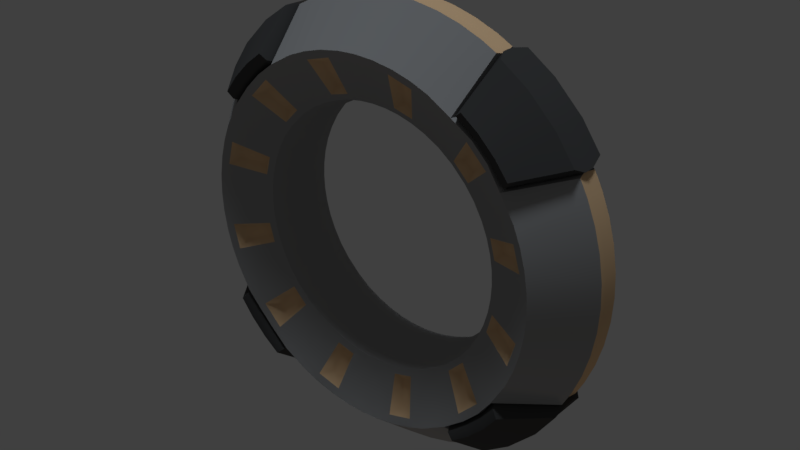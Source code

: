 # Source: WaypointCircleS.blend  (saved by Blender 2.78.0; exported with 4.5.12 LTS)
import bpy
from mathutils import Matrix  # noqa: F401  (used for matrix-valued properties, if any)

bpy.ops.wm.read_factory_settings(use_empty=True)
scene = bpy.context.scene
scene.name = 'Scene'

# ---- collections
col_collection_1 = bpy.data.collections.new('Collection 1'); scene.collection.children.link(col_collection_1)

# ---- materials (node trees are filled in below, after node groups)
mat_material = bpy.data.materials.new('Material')
mat_material.alpha_threshold = 0.0
mat_material.use_transparent_shadow = False
mat_material.diffuse_color = (0.3588, 0.3588, 0.3588, 1.0)
mat_material.roughness = 0.5
mat_material.line_color = (0.0, 0.0, 0.0, 1.0)
mat_material_002 = bpy.data.materials.new('Material.002')
mat_material_002.alpha_threshold = 0.0
mat_material_002.use_transparent_shadow = False
mat_material_002.diffuse_color = (0.06998, 0.06998, 0.06998, 1.0)
mat_material_002.roughness = 0.5
mat_material_001 = bpy.data.materials.new('Material.001')
mat_material_001.alpha_threshold = 0.0
mat_material_001.use_transparent_shadow = False
mat_material_001.diffuse_color = (0.8412, 0.5686, 0.3238, 1.0)
mat_material_001.roughness = 0.5

# ---- material node trees

# ---- world
world_world = bpy.data.worlds.new('World'); scene.world = world_world
world_world.use_nodes = True; world_world.node_tree.nodes.clear()
_N = world_world.node_tree.nodes; _L = world_world.node_tree.links
n0 = _N.new('ShaderNodeOutputWorld'); n0.name = 'World Output'; n0.location = (300, 300)
n1 = _N.new('ShaderNodeBackground'); n1.name = 'Background'; n1.location = (10, 300)
n1.inputs[0].default_value = (0.05088, 0.05088, 0.05088, 1.0)
_L.new(n1.outputs[0], n0.inputs[0])
n0.is_active_output = True
world_world.color = (0.05088, 0.05088, 0.05088)
world_world.use_sun_shadow = False
world_world.sun_shadow_jitter_overblur = 0.0
world_world.cycles.sampling_method = 'MANUAL'

# ---- lights
light_hemi_001 = bpy.data.lights.new('Hemi.001', 'SUN')
light_hemi_001.color = (1.0, 0.7472, 0.5596)
light_hemi_001.transmission_factor = 0.0
light_hemi_001.angle = 0.1993
light_hemi_001.energy = 0.1
light_hemi_001.shadow_buffer_clip_start = 0.5
light_hemi_001.shadow_soft_size = 0.1
light_hemi_001.shadow_cascade_max_distance = 1000.0
light_hemi = bpy.data.lights.new('Hemi', 'SUN')
light_hemi.color = (0.8322, 0.9111, 1.0)
light_hemi.transmission_factor = 0.0
light_hemi.angle = 0.1993
light_hemi.energy = 1.0
light_hemi.shadow_buffer_clip_start = 0.5
light_hemi.shadow_soft_size = 0.1
light_hemi.shadow_cascade_max_distance = 1000.0

# ---- meshes
me_cube_003 = bpy.data.meshes.new('Cube.003')
me_cube_003.from_pydata([(0.7846, 0.453, 0.02348), (0.8958, -5.96e-08, 0.04479), (0.6405, 0.4523, 0.247), (0.694, 0.5824, 0.02348), (0.4295, 0.3907, 0.1353), (0.5889, 0.5205, 0.2466), (0.5824, 0.694, 0.0), (0.3944, 0.4261, 0.1353), (0.5206, 0.5888, 0.2466), (0.453, 0.7846, 0.02348), (0.1735, 0.5553, 0.1374), (0.4523, 0.6405, 0.247), (0.453, 0.7846, 0.0), (0.7846, 0.453, 0.0), (0.694, 0.5824, 0.0), (0.5824, 0.694, 0.02348), (0.8859, -5.96e-08, -8.03e-08), (0.5639, 0.4987, 0.2378), (0.4988, 0.5638, 0.2378), (0.204, 0.6465, 0.1814), (0.4784, 0.7767, 0.07761), (0.7767, 0.4784, 0.07761), (0.5877, 0.7005, 0.07802), (0.7005, 0.5877, 0.07802), (0.619, 0.4257, 0.2378), (0.503, 0.4566, 0.1754), (0.161, 0.7129, 0.2346), (0.4593, 0.5006, 0.1754), (0.4257, 0.619, 0.2378), (0.439, 0.7799, 0.04472), (0.7799, 0.4391, 0.04485), (0.1124, 0.5179, 0.1469), (0.6048, 0.409, 0.2004), (0.5529, 0.4883, 0.2001), (0.106, 0.4885, 0.0), (0.4884, 0.5527, 0.2001), (0.4092, 0.605, 0.2014), (0.4427, 0.7686, 0.0), (0.7686, 0.4427, 0.0), (0.273, 0.4195, 0.0), (0.3276, 0.3776, 0.0), (0.3816, 0.3229, 0.0), (0.4185, 0.2741, 0.0), (0.1944, 0.8643, 0.0), (0.1966, 0.8739, 0.04479), (0.4999, -2.98e-08, -4.531e-08), (0.5299, -5.96e-08, 0.1469), (0.7308, -5.96e-08, 0.2346), (0.8907, 0.09535, 0.04479), (0.8809, 0.0943, -7.13e-08), (0.497, 0.05321, -4.023e-08), (0.5269, 0.05641, 0.1469), (0.7266, 0.07842, 0.2346), (0.132, 0.5662, 0.1384), (0.152, 0.6613, 0.18), (0.3786, 0.8119, 0.04479), (0.3744, 0.8029, 0.0), (0.2156, 0.451, 0.0), (0.2892, 0.8478, 0.04479), (0.286, 0.8384, 0.0), (0.1623, 0.4728, 0.0), (0.4045, 0.3423, 0.1469), (0.5482, 0.485, 0.2283), (0.2894, 0.4447, 0.1469), (0.4052, 0.6067, 0.236), (0.4437, 0.2905, 0.1469), (0.6067, 0.4052, 0.2361), (0.4851, 0.5481, 0.2283), (0.3473, 0.4003, 0.1469), (0.6879, 0.1331, 0.223), (0.544, 0.1065, 0.1588), (0.6591, 0.2347, 0.2245), (0.5231, 0.1853, 0.1583), (0.2286, 0.4781, 0.1469), (0.3094, 0.6621, 0.2346), (0.172, 0.5012, 0.1469), (0.2366, 0.6915, 0.2346), (0.4245, 0.3559, 0.1574), (0.5374, 0.4517, 0.2178), (0.1853, 0.5231, 0.1583), (0.2347, 0.6591, 0.2245), (0.6915, 0.2366, 0.2346), (0.5012, 0.172, 0.1469), (0.457, 0.5329, 0.2178), (0.3623, 0.4191, 0.1574), (0.6621, 0.3094, 0.2346), (0.4781, 0.2286, 0.1469), (0.1065, 0.544, 0.1588), (0.1331, 0.6879, 0.223), (0.07842, 0.7266, 0.2346), (0.05641, 0.5269, 0.1469), (0.05321, 0.497, 0.0), (0.0943, 0.8809, 0.0), (0.09535, 0.8907, 0.04479), (0.0, 0.7308, 0.2346), (0.0, 0.5299, 0.1469), (0.0, 0.4999, 0.0), (0.0, 0.8859, 0.0), (0.0, 0.8958, 0.04479), (0.4728, 0.1623, -2.815e-08), (0.8384, 0.286, -5.007e-08), (0.8478, 0.2892, 0.04479), (0.451, 0.2156, -2.134e-08), (0.8029, 0.3744, -3.884e-08), (0.8119, 0.3786, 0.04479), (0.6613, 0.152, 0.18), (0.5662, 0.132, 0.1384), (0.8739, 0.1966, 0.04479), (0.8643, 0.1944, -6.072e-08), (0.4885, 0.106, -3.467e-08), (0.5179, 0.1124, 0.1469), (0.7129, 0.161, 0.2346), (0.6465, 0.204, 0.1814), (0.5553, 0.1735, 0.1374)], [], [(42, 65, 61, 41), (2, 21, 23, 5), (41, 61, 68, 40), (4, 25, 27, 7), (5, 23, 22, 8), (40, 68, 63, 39), (8, 22, 20, 11), (5, 17, 24, 2), (11, 28, 18, 8), (20, 9, 28, 11), (2, 24, 0, 21), (8, 18, 17, 5), (22, 15, 9, 20), (21, 0, 3, 23), (23, 3, 15, 22), (18, 35, 33, 17), (9, 37, 36, 28), (67, 62, 33, 35), (64, 67, 35, 36), (66, 30, 38, 32), (17, 33, 32, 24), (28, 36, 35, 18), (38, 0, 24, 32), (64, 36, 37, 29), (66, 32, 33, 62), (38, 13, 0), (14, 3, 0, 13), (6, 15, 3, 14), (12, 9, 15, 6), (9, 12, 37), (48, 1, 16, 49), (111, 81, 69), (50, 45, 46, 51), (87, 90, 31), (65, 86, 85, 66), (107, 48, 49, 108), (111, 52, 48, 107), (37, 56, 55, 29), (29, 55, 74, 64), (19, 54, 53, 10), (63, 73, 57, 39), (56, 59, 58, 55), (55, 58, 76, 74), (101, 107, 108, 100), (73, 75, 60, 57), (74, 73, 63, 64), (113, 72, 70, 106), (83, 78, 62, 67), (77, 84, 68, 61), (110, 70, 82), (71, 85, 86, 72), (79, 87, 75), (25, 4, 77, 78), (19, 10, 79, 80), (66, 85, 104, 30), (27, 25, 78, 83), (4, 7, 84, 77), (7, 27, 83, 84), (51, 46, 47, 52), (69, 81, 71), (86, 82, 72), (53, 54, 88, 87), (54, 19, 80, 88), (10, 53, 87, 79), (99, 109, 110, 82), (81, 111, 107, 101), (80, 79, 73, 74), (31, 75, 87), (60, 75, 31, 34), (58, 59, 43, 44), (76, 58, 44, 26), (34, 31, 90, 91), (26, 44, 93, 89), (44, 43, 92, 93), (90, 89, 94, 95), (91, 90, 95, 96), (89, 93, 98, 94), (93, 92, 97, 98), (89, 88, 26), (71, 81, 85), (109, 50, 51, 110), (52, 47, 1, 48), (112, 71, 72, 113), (105, 69, 71, 112), (106, 70, 69, 105), (72, 82, 70), (103, 104, 101, 100), (86, 102, 99, 82), (104, 85, 81, 101), (112, 113, 106, 105), (80, 74, 76), (26, 88, 76), (73, 79, 75), (88, 80, 76), (64, 83, 67), (68, 84, 63), (61, 65, 77), (62, 78, 66), (66, 78, 77, 65), (64, 63, 84, 83), (104, 103, 30), (42, 102, 86, 65), (30, 103, 38), (88, 89, 90, 87), (51, 70, 110), (69, 52, 111), (52, 69, 70, 51)])
me_cube_003.polygons.foreach_set('use_smooth', [True] * 107)
me_cube_003.polygons.foreach_set('material_index', [0, 1, 0, 2, 1, 0, 1, 1, 1, 1, 1, 1, 1, 1, 1, 1, 1, 0, 0, 0, 1, 1, 1, 0, 0, 1, 1, 1, 1, 1, 2, 0, 0, 0, 0, 2, 0, 2, 0, 2, 0, 2, 0, 2, 0, 0, 2, 0, 0, 0, 0, 0, 2, 2, 0, 2, 2, 2, 0, 0, 0, 2, 2, 2, 0, 0, 0, 0, 0, 2, 0, 0, 0, 2, 0, 0, 0, 2, 0, 0, 0, 0, 2, 2, 2, 0, 2, 0, 0, 2, 0, 0, 0, 0, 0, 0, 0, 0, 0, 0, 2, 0, 2, 0, 0, 0, 0])
_k = set([(0, 13), (0, 21), (1, 48), (2, 5), (2, 21), (2, 24), (5, 8), (8, 11), (9, 12), (9, 20), (11, 20), (11, 28), (20, 22), (21, 23), (22, 23), (24, 32), (26, 76), (26, 89), (28, 36), (29, 37), (29, 55), (29, 64), (30, 38), (30, 66), (30, 104), (31, 75), (31, 90), (32, 33), (32, 38), (32, 66), (33, 35), (35, 36), (36, 37), (36, 64), (44, 58), (44, 93), (46, 51), (47, 52), (48, 107), (51, 110), (52, 111), (55, 58), (61, 65), (61, 68), (62, 66), (62, 67), (63, 68), (63, 73), (64, 67), (64, 74), (65, 86), (66, 85), (69, 70), (69, 71), (70, 72), (71, 72), (73, 75), (74, 76), (77, 78), (77, 84), (78, 83), (79, 80), (79, 87), (80, 88), (81, 85), (81, 111), (82, 86), (82, 110), (83, 84), (87, 88), (89, 94), (90, 95), (93, 98), (101, 104), (101, 107)])
me_cube_003.attributes.new('sharp_edge', 'BOOLEAN', 'EDGE').data.foreach_set('value', [ (min(e.vertices), max(e.vertices)) in _k for e in me_cube_003.edges])
_uv = me_cube_003.uv_layers.new(name='UVMap')
_uv.uv.foreach_set('vector', [0.1034, 0.5653, 0.06828, 0.5673, 0.06682, 0.5522, 0.1029, 0.5511, 0.2082, 0.5224, 0.2222, 0.569, 0.1934, 0.5689, 0.1891, 0.5231, 0.1029, 0.5511, 0.06682, 0.5522, 0.06722, 0.5312, 0.1031, 0.533, 0.05388, 0.5456, 0.034, 0.5469, 0.03479, 0.5348, 0.05305, 0.5371, 0.1891, 0.5231, 0.1934, 0.5689, 0.1595, 0.5675, 0.1677, 0.5221, 0.1031, 0.533, 0.06722, 0.5312, 0.06943, 0.514, 0.1042, 0.5172, 0.1677, 0.5221, 0.1595, 0.5675, 0.1306, 0.5652, 0.1487, 0.5199, 0.1891, 0.5231, 0.1891, 0.5154, 0.2098, 0.5147, 0.2082, 0.5224, 0.1487, 0.5199, 0.1479, 0.5121, 0.1683, 0.5145, 0.1677, 0.5221, 0.1306, 0.5652, 0.1184, 0.5709, 0.1424, 0.5151, 0.1487, 0.5199, 0.2082, 0.5224, 0.2149, 0.5182, 0.2338, 0.5757, 0.2222, 0.569, 0.1677, 0.5221, 0.1683, 0.5145, 0.1891, 0.5154, 0.1891, 0.5231, 0.1595, 0.5675, 0.1588, 0.5795, 0.1242, 0.5769, 0.1306, 0.5652, 0.2222, 0.569, 0.2277, 0.581, 0.1932, 0.5807, 0.1934, 0.5689, 0.1934, 0.5689, 0.1932, 0.5807, 0.1588, 0.5795, 0.1595, 0.5675, 0.1683, 0.5145, 0.1689, 0.5054, 0.1893, 0.5062, 0.1891, 0.5154, 0.1184, 0.5709, 0.1117, 0.5699, 0.133, 0.5155, 0.1424, 0.5151, 0.0171, 0.5294, 0.017, 0.5508, 0.01021, 0.5509, 0.01029, 0.5292, 0.01968, 0.5061, 0.0171, 0.5294, 0.01029, 0.5292, 0.01148, 0.5068, 0.1114, 0.6614, 0.1126, 0.6025, 0.1214, 0.5968, 0.1173, 0.6557, 0.1891, 0.5154, 0.1893, 0.5062, 0.2106, 0.505, 0.2098, 0.5147, 0.1479, 0.5121, 0.1479, 0.5026, 0.1689, 0.5054, 0.1683, 0.5145, 0.2405, 0.5752, 0.2338, 0.5757, 0.2149, 0.5182, 0.2244, 0.5195, 0.2324, 0.6765, 0.2372, 0.6827, 0.2331, 0.7415, 0.2252, 0.7346, 0.01897, 0.5738, 0.0107, 0.5729, 0.01021, 0.5509, 0.017, 0.5508, 0.2405, 0.5752, 0.2381, 0.5787, 0.2338, 0.5757, 0.1931, 0.5859, 0.1932, 0.5807, 0.2277, 0.581, 0.2276, 0.5861, 0.1585, 0.5846, 0.1588, 0.5795, 0.1932, 0.5807, 0.1931, 0.5859, 0.1238, 0.582, 0.1242, 0.5769, 0.1588, 0.5795, 0.1585, 0.5846, 0.1184, 0.5709, 0.1139, 0.5736, 0.1117, 0.5699, 0.03199, 0.5935, 0.01026, 0.5935, 0.01038, 0.5829, 0.03223, 0.5829, 0.05171, 0.6506, 0.06989, 0.6524, 0.04599, 0.6579, 0.03343, 0.7361, 0.02095, 0.736, 0.02073, 0.7009, 0.03398, 0.7005, 0.1715, 0.6359, 0.1617, 0.6276, 0.1753, 0.6296, 0.09466, 0.7079, 0.07841, 0.7043, 0.0874, 0.6551, 0.1114, 0.6614, 0.055, 0.5944, 0.03199, 0.5935, 0.03223, 0.5829, 0.05577, 0.584, 0.05171, 0.6506, 0.03242, 0.6502, 0.03199, 0.5935, 0.055, 0.5944, 0.2275, 0.7449, 0.2103, 0.7455, 0.21, 0.7353, 0.2252, 0.7346, 0.2252, 0.7346, 0.21, 0.7353, 0.2078, 0.6794, 0.2324, 0.6765, 0.1855, 0.6627, 0.1753, 0.6615, 0.1779, 0.6437, 0.1852, 0.6434, 0.2217, 0.6286, 0.2058, 0.6299, 0.2051, 0.5948, 0.2199, 0.5944, 0.2103, 0.7455, 0.1887, 0.7458, 0.1888, 0.7355, 0.21, 0.7353, 0.21, 0.7353, 0.1888, 0.7355, 0.1902, 0.6796, 0.2078, 0.6794, 0.07633, 0.5965, 0.055, 0.5944, 0.05577, 0.584, 0.07765, 0.5862, 0.2058, 0.6299, 0.1913, 0.6306, 0.1919, 0.5946, 0.2051, 0.5948, 0.2078, 0.6794, 0.2058, 0.6299, 0.2217, 0.6286, 0.2324, 0.6765, 0.05973, 0.6879, 0.0664, 0.6952, 0.04494, 0.6935, 0.05245, 0.6866, 0.02481, 0.5271, 0.02455, 0.5548, 0.017, 0.5508, 0.0171, 0.5294, 0.06061, 0.5532, 0.0608, 0.5303, 0.06722, 0.5312, 0.06682, 0.5522, 0.04788, 0.7004, 0.04494, 0.6935, 0.06402, 0.7016, 0.07104, 0.66, 0.0874, 0.6551, 0.07841, 0.7043, 0.0664, 0.6952, 0.1927, 0.6372, 0.1715, 0.6359, 0.1913, 0.6306, 0.034, 0.5469, 0.05388, 0.5456, 0.06061, 0.5532, 0.02455, 0.5548, 0.1855, 0.6627, 0.1852, 0.6434, 0.1927, 0.6372, 0.1924, 0.6723, 0.1114, 0.6614, 0.0874, 0.6551, 0.09744, 0.5996, 0.1126, 0.6025, 0.03479, 0.5348, 0.034, 0.5469, 0.02455, 0.5548, 0.02481, 0.5271, 0.05388, 0.5456, 0.05305, 0.5371, 0.0608, 0.5303, 0.06061, 0.5532, 0.05305, 0.5371, 0.03479, 0.5348, 0.02481, 0.5271, 0.0608, 0.5303, 0.03398, 0.7005, 0.02073, 0.7009, 0.01451, 0.6512, 0.03242, 0.6502, 0.04599, 0.6579, 0.06989, 0.6524, 0.07104, 0.66, 0.07841, 0.7043, 0.06402, 0.7016, 0.0664, 0.6952, 0.1779, 0.6437, 0.1753, 0.6615, 0.1676, 0.671, 0.1715, 0.6359, 0.1753, 0.6615, 0.1855, 0.6627, 0.1924, 0.6723, 0.1676, 0.671, 0.1852, 0.6434, 0.1779, 0.6437, 0.1715, 0.6359, 0.1927, 0.6372, 0.05962, 0.7378, 0.0459, 0.7366, 0.04788, 0.7004, 0.06402, 0.7016, 0.06989, 0.6524, 0.05171, 0.6506, 0.055, 0.5944, 0.07633, 0.5965, 0.1924, 0.6723, 0.1927, 0.6372, 0.2058, 0.6299, 0.2078, 0.6794, 0.1753, 0.6296, 0.1913, 0.6306, 0.1715, 0.6359, 0.1919, 0.5946, 0.1913, 0.6306, 0.1753, 0.6296, 0.1783, 0.5939, 0.1888, 0.7355, 0.1887, 0.7458, 0.1669, 0.7449, 0.1676, 0.7345, 0.1902, 0.6796, 0.1888, 0.7355, 0.1676, 0.7345, 0.1722, 0.6789, 0.1783, 0.5939, 0.1753, 0.6296, 0.1617, 0.6276, 0.1661, 0.5927, 0.1722, 0.6789, 0.1676, 0.7345, 0.1449, 0.7322, 0.1532, 0.6766, 0.1676, 0.7345, 0.1669, 0.7449, 0.1436, 0.7426, 0.1449, 0.7322, 0.1617, 0.6276, 0.1532, 0.6766, 0.1358, 0.6732, 0.1488, 0.6253, 0.1661, 0.5927, 0.1617, 0.6276, 0.1488, 0.6253, 0.1539, 0.591, 0.1532, 0.6766, 0.1449, 0.7322, 0.1235, 0.7291, 0.1358, 0.6732, 0.1449, 0.7322, 0.1436, 0.7426, 0.1222, 0.7396, 0.1235, 0.7291, 0.1532, 0.6766, 0.1676, 0.671, 0.1722, 0.6789, 0.07104, 0.66, 0.06989, 0.6524, 0.0874, 0.6551, 0.0459, 0.7366, 0.03343, 0.7361, 0.03398, 0.7005, 0.04788, 0.7004, 0.03242, 0.6502, 0.01451, 0.6512, 0.01026, 0.5935, 0.03199, 0.5935, 0.06279, 0.6687, 0.07104, 0.66, 0.0664, 0.6952, 0.05973, 0.6879, 0.05239, 0.6684, 0.04599, 0.6579, 0.07104, 0.66, 0.06279, 0.6687, 0.05245, 0.6866, 0.04494, 0.6935, 0.04599, 0.6579, 0.05239, 0.6684, 0.0664, 0.6952, 0.06402, 0.7016, 0.04494, 0.6935, 0.09917, 0.5895, 0.09744, 0.5996, 0.07633, 0.5965, 0.07765, 0.5862, 0.07841, 0.7043, 0.07289, 0.7395, 0.05962, 0.7378, 0.06402, 0.7016, 0.09744, 0.5996, 0.0874, 0.6551, 0.06989, 0.6524, 0.07633, 0.5965, 0.06279, 0.6687, 0.05973, 0.6879, 0.05245, 0.6866, 0.05239, 0.6684, 0.1924, 0.6723, 0.2078, 0.6794, 0.1902, 0.6796, 0.1722, 0.6789, 0.1676, 0.671, 0.1902, 0.6796, 0.2058, 0.6299, 0.1927, 0.6372, 0.1913, 0.6306, 0.1676, 0.671, 0.1924, 0.6723, 0.1902, 0.6796, 0.01968, 0.5061, 0.02481, 0.5271, 0.0171, 0.5294, 0.06722, 0.5312, 0.0608, 0.5303, 0.06943, 0.514, 0.06682, 0.5522, 0.06828, 0.5673, 0.06061, 0.5532, 0.017, 0.5508, 0.02455, 0.5548, 0.01897, 0.5738, 0.01897, 0.5738, 0.02455, 0.5548, 0.06061, 0.5532, 0.06828, 0.5673, 0.01968, 0.5061, 0.06943, 0.514, 0.0608, 0.5303, 0.02481, 0.5271, 0.09744, 0.5996, 0.09917, 0.5895, 0.1126, 0.6025, 0.08807, 0.7421, 0.07289, 0.7395, 0.07841, 0.7043, 0.09466, 0.7079, 0.1126, 0.6025, 0.09917, 0.5895, 0.1163, 0.5926, 0.1676, 0.671, 0.1532, 0.6766, 0.1617, 0.6276, 0.1715, 0.6359, 0.03398, 0.7005, 0.04494, 0.6935, 0.04788, 0.7004, 0.04599, 0.6579, 0.03242, 0.6502, 0.05171, 0.6506, 0.03242, 0.6502, 0.04599, 0.6579, 0.04494, 0.6935, 0.03398, 0.7005])
me_cube_003.materials.append(mat_material)
me_cube_003.materials.append(mat_material_002)
me_cube_003.materials.append(mat_material_001)
me_cube_003.use_remesh_preserve_volume = False
me_cube_003.use_remesh_preserve_attributes = False
me_cube_003.use_mirror_vertex_groups = False
me_cube_003.update()
me_cube_002 = bpy.data.meshes.new('Cube.002')
me_cube_002.from_pydata([(-8.033e-18, -0.4525, 0.05912), (-0.123, -0.437, 0.05912), (-0.2377, -0.3918, 0.05912), (-0.3362, -0.3199, 0.05912), (-0.4117, -0.2262, 0.05912), (-0.4592, -0.1171, 0.05912), (-0.4754, -3.158e-08, 0.05912), (-0.4592, 0.1171, 0.05912), (-0.4117, 0.2262, 0.05912), (-0.3362, 0.3199, 0.05912), (-0.2377, 0.3918, 0.05912), (-0.123, 0.437, 0.05912), (-1.851e-07, 0.4525, 0.05912), (0.123, 0.437, 0.05912), (0.2377, 0.3918, 0.05912), (0.3362, 0.3199, 0.05912), (0.4117, 0.2262, 0.05912), (0.4592, 0.1171, 0.05912), (0.4754, 2.129e-07, 0.05912), (0.4592, -0.1171, 0.05912), (0.4117, -0.2262, 0.05912), (0.3362, -0.3199, 0.05912), (0.2377, -0.3918, 0.05912), (0.123, -0.437, 0.05912), (1.806e-17, -0.4525, -0.05839), (-0.123, -0.437, -0.05839), (-0.2377, -0.3918, -0.05839), (-0.3362, -0.3199, -0.05839), (-0.4117, -0.2262, -0.05839), (-0.4592, -0.1171, -0.05839), (-0.4754, -3.671e-08, -0.05839), (-0.4592, 0.1171, -0.05839), (-0.4117, 0.2262, -0.05839), (-0.3362, 0.3199, -0.05839), (-0.2377, 0.3918, -0.05839), (-0.123, 0.437, -0.05839), (-1.851e-07, 0.4525, -0.05839), (0.123, 0.437, -0.05839), (0.2377, 0.3918, -0.05839), (0.3362, 0.3199, -0.05839), (0.4117, 0.2262, -0.05839), (0.4592, 0.1171, -0.05839), (0.4754, 2.078e-07, -0.05839), (0.4592, -0.1171, -0.05839), (0.4117, -0.2262, -0.05839), (0.3362, -0.3199, -0.05839), (0.2377, -0.3918, -0.05839), (0.123, -0.437, -0.05839)], [], [(14, 13, 37, 38), (7, 6, 30, 31), (22, 21, 45, 46), (15, 14, 38, 39), (8, 7, 31, 32), (23, 22, 46, 47), (1, 0, 24, 25), (16, 15, 39, 40), (9, 8, 32, 33), (0, 23, 47, 24), (2, 1, 25, 26), (17, 16, 40, 41), (10, 9, 33, 34), (3, 2, 26, 27), (18, 17, 41, 42), (11, 10, 34, 35), (4, 3, 27, 28), (19, 18, 42, 43), (12, 11, 35, 36), (5, 4, 28, 29), (20, 19, 43, 44), (13, 12, 36, 37), (6, 5, 29, 30), (21, 20, 44, 45), (1, 2, 3, 4, 5, 6, 7, 8, 9, 10, 11, 12, 13, 14, 15, 16, 17, 18, 19, 20, 21, 22, 23, 0), (25, 24, 47, 46, 45, 44, 43, 42, 41, 40, 39, 38, 37, 36, 35, 34, 33, 32, 31, 30, 29, 28, 27, 26)])
me_cube_002.materials.append(mat_material)
me_cube_002.use_remesh_preserve_volume = False
me_cube_002.use_remesh_preserve_attributes = False
me_cube_002.use_mirror_vertex_groups = False
me_cube_002.update()
me_cube_001 = bpy.data.meshes.new('Cube.001')
me_cube_001.from_pydata([(0.9369, 0.0008165, -5.946e-10), (0.905, 0.2423, 1.301e-08), (0.7161, 0.1917, 0.2615), (0.4964, 0.1329, 0.1625), (0.4964, 0.1329, -0.1625), (0.7161, 0.1917, -0.2615), (0.7737, 0.5283, 2.242e-08), (0.6122, 0.4181, 0.2615), (0.4244, 0.2898, 0.1625), (0.4244, 0.2898, -0.1625), (0.6122, 0.4181, -0.2615), (0.5471, 0.7605, 3.005e-08), (0.4329, 0.6018, 0.2615), (0.3001, 0.4171, 0.1625), (0.3001, 0.4171, -0.1625), (0.4329, 0.6018, -0.2615), (0.2507, 0.9027, 3.285e-08), (0.1984, 0.7143, 0.2615), (0.1375, 0.4951, 0.1625), (0.1375, 0.4951, -0.1625), (0.1984, 0.7143, -0.2615), (0.0008166, 0.9369, 3.28e-08), (-0.9369, 0.0008165, -5.946e-10), (-0.905, 0.2423, 1.301e-08), (-0.7161, 0.1917, 0.2615), (-0.4964, 0.1329, 0.1625), (-0.4964, 0.1329, -0.1625), (-0.7161, 0.1917, -0.2615), (-0.7737, 0.5283, 2.242e-08), (-0.6122, 0.4181, 0.2615), (-0.4244, 0.2898, 0.1625), (-0.4244, 0.2898, -0.1625), (-0.6122, 0.4181, -0.2615), (-0.5471, 0.7605, 3.005e-08), (-0.4329, 0.6018, 0.2615), (-0.3001, 0.4171, 0.1625), (-0.3001, 0.4171, -0.1625), (-0.4329, 0.6018, -0.2615), (-0.2507, 0.9027, 3.285e-08), (-0.1984, 0.7143, 0.2615), (-0.1375, 0.4951, 0.1625), (-0.1375, 0.4951, -0.1625), (-0.1984, 0.7143, -0.2615), (-0.0008166, 0.9369, 3.28e-08), (0.0, 0.7413, 0.2615), (0.0, 0.5139, 0.1625), (0.0, 0.5139, -0.1625), (0.0, 0.7413, -0.2615), (0.9369, -0.0008165, -5.946e-10), (0.7413, 0.0, 0.2615), (0.5139, 0.0, 0.1625), (0.5139, 0.0, -0.1625), (0.7413, 0.0, -0.2615), (0.905, -0.2423, 1.301e-08), (0.7161, -0.1917, 0.2615), (0.4964, -0.1329, 0.1625), (0.4964, -0.1329, -0.1625), (0.7161, -0.1917, -0.2615), (0.7737, -0.5283, 2.242e-08), (0.6122, -0.4181, 0.2615), (0.4244, -0.2898, 0.1625), (0.4244, -0.2898, -0.1625), (0.6122, -0.4181, -0.2615), (0.5471, -0.7605, 3.005e-08), (0.4329, -0.6018, 0.2615), (0.3001, -0.4171, 0.1625), (0.3001, -0.4171, -0.1625), (0.4329, -0.6018, -0.2615), (0.2507, -0.9027, 3.285e-08), (0.1984, -0.7143, 0.2615), (0.1375, -0.4951, 0.1625), (0.1375, -0.4951, -0.1625), (0.1984, -0.7143, -0.2615), (0.0008166, -0.9369, 3.28e-08), (-0.9369, -0.0008165, -5.946e-10), (-0.7413, 0.0, 0.2615), (-0.5139, 0.0, 0.1625), (-0.5139, 0.0, -0.1625), (-0.7413, 0.0, -0.2615), (-0.905, -0.2423, 1.301e-08), (-0.7161, -0.1917, 0.2615), (-0.4964, -0.1329, 0.1625), (-0.4964, -0.1329, -0.1625), (-0.7161, -0.1917, -0.2615), (-0.7737, -0.5283, 2.242e-08), (-0.6122, -0.4181, 0.2615), (-0.4244, -0.2898, 0.1625), (-0.4244, -0.2898, -0.1625), (-0.6122, -0.4181, -0.2615), (-0.5471, -0.7605, 3.005e-08), (-0.4329, -0.6018, 0.2615), (-0.3001, -0.4171, 0.1625), (-0.3001, -0.4171, -0.1625), (-0.4329, -0.6018, -0.2615), (-0.2507, -0.9027, 3.285e-08), (-0.1984, -0.7143, 0.2615), (-0.1375, -0.4951, 0.1625), (-0.1375, -0.4951, -0.1625), (-0.1984, -0.7143, -0.2615), (-0.0008166, -0.9369, 3.28e-08), (0.0, -0.7413, 0.2615), (0.0, -0.5139, 0.1625), (0.0, -0.5139, -0.1625), (0.0, -0.7413, -0.2615)], [], [(0, 1, 2, 49), (49, 2, 3, 50), (50, 3, 4, 51), (51, 4, 5, 52), (0, 52, 5, 1), (4, 9, 10, 5), (6, 7, 2, 1), (10, 6, 1, 5), (7, 8, 3, 2), (3, 8, 9, 4), (6, 11, 12, 7), (10, 15, 11, 6), (13, 14, 9, 8), (12, 13, 8, 7), (15, 20, 16, 11), (19, 20, 15, 14), (12, 17, 18, 13), (16, 17, 12, 11), (14, 15, 10, 9), (20, 47, 21, 16), (18, 45, 46, 19), (19, 46, 47, 20), (18, 19, 14, 13), (17, 44, 45, 18), (21, 44, 17, 16), (22, 75, 24, 23), (75, 76, 25, 24), (76, 77, 26, 25), (77, 78, 27, 26), (22, 23, 27, 78), (26, 27, 32, 31), (28, 23, 24, 29), (32, 27, 23, 28), (29, 24, 25, 30), (25, 26, 31, 30), (28, 29, 34, 33), (32, 28, 33, 37), (35, 30, 31, 36), (34, 29, 30, 35), (37, 33, 38, 42), (41, 36, 37, 42), (34, 35, 40, 39), (38, 33, 34, 39), (36, 31, 32, 37), (42, 38, 43, 47), (40, 41, 46, 45), (41, 42, 47, 46), (40, 35, 36, 41), (39, 40, 45, 44), (43, 38, 39, 44), (48, 49, 54, 53), (49, 50, 55, 54), (50, 51, 56, 55), (51, 52, 57, 56), (48, 53, 57, 52), (56, 57, 62, 61), (58, 53, 54, 59), (62, 57, 53, 58), (59, 54, 55, 60), (55, 56, 61, 60), (58, 59, 64, 63), (62, 58, 63, 67), (65, 60, 61, 66), (64, 59, 60, 65), (67, 63, 68, 72), (71, 66, 67, 72), (64, 65, 70, 69), (68, 63, 64, 69), (66, 61, 62, 67), (72, 68, 73, 103), (70, 71, 102, 101), (71, 72, 103, 102), (70, 65, 66, 71), (69, 70, 101, 100), (73, 68, 69, 100), (74, 79, 80, 75), (75, 80, 81, 76), (76, 81, 82, 77), (77, 82, 83, 78), (74, 78, 83, 79), (82, 87, 88, 83), (84, 85, 80, 79), (88, 84, 79, 83), (85, 86, 81, 80), (81, 86, 87, 82), (84, 89, 90, 85), (88, 93, 89, 84), (91, 92, 87, 86), (90, 91, 86, 85), (93, 98, 94, 89), (97, 98, 93, 92), (90, 95, 96, 91), (94, 95, 90, 89), (92, 93, 88, 87), (98, 103, 99, 94), (96, 101, 102, 97), (97, 102, 103, 98), (96, 97, 92, 91), (95, 100, 101, 96), (99, 100, 95, 94)])
me_cube_001.materials.append(mat_material)
me_cube_001.use_remesh_preserve_volume = False
me_cube_001.use_remesh_preserve_attributes = False
me_cube_001.use_mirror_vertex_groups = False
me_cube_001.update()

# ---- objects
ob_waypointcircles = bpy.data.objects.new('WaypointCircleS', me_cube_003)
ob_hemi_001 = bpy.data.objects.new('Hemi.001', light_hemi_001)
ob_hemi = bpy.data.objects.new('Hemi', light_hemi)
ob_waypointcircles_trigger = bpy.data.objects.new('WaypointCircleS_Trigger', me_cube_002)
ob_waypointcircles_collider = bpy.data.objects.new('WaypointCircleS_Collider', me_cube_001)

# ---- transforms, parenting, visibility, modifiers, constraints
ob_waypointcircles.location = (0.0, 0.0, 0.0)
ob_waypointcircles.rotation_euler = (1.571, -2.22e-16, 2.22e-16)
ob_waypointcircles.lock_rotations_4d = False
ob_waypointcircles.empty_display_type = 'ARROWS'
ob_waypointcircles.lineart.crease_threshold = 0.0
_m = ob_waypointcircles.modifiers.new('Mirror', 'MIRROR')
_m.use_axis = (True, True, True)
_m.use_clip = True
_m = ob_waypointcircles.modifiers.new('EdgeSplit', 'EDGE_SPLIT')
_m.use_edge_angle = False
ob_hemi_001.location = (0.0, 0.0, 0.0)
ob_hemi_001.rotation_euler = (3.142, -0.0, 0.0)
ob_hemi_001.hide_viewport = True
ob_hemi_001.lineart.crease_threshold = 0.0
ob_hemi.location = (0.0, 0.0, 0.0)
ob_hemi.hide_viewport = True
ob_hemi.lineart.crease_threshold = 0.0
ob_waypointcircles_trigger.location = (0.0, 0.0, 0.0)
ob_waypointcircles_trigger.rotation_euler = (1.571, -2.22e-16, 2.22e-16)
ob_waypointcircles_trigger.lock_rotations_4d = False
ob_waypointcircles_trigger.empty_display_type = 'ARROWS'
ob_waypointcircles_trigger.hide_render = True
ob_waypointcircles_trigger.display_type = 'WIRE'
ob_waypointcircles_trigger.show_wire = True
ob_waypointcircles_trigger.show_all_edges = True
ob_waypointcircles_trigger.lineart.crease_threshold = 0.0
_m = ob_waypointcircles_trigger.modifiers.new('Mirror', 'MIRROR')
_m.use_axis = (False, False, False)
ob_waypointcircles_collider.location = (0.0, 0.0, 0.0)
ob_waypointcircles_collider.rotation_euler = (1.571, -2.22e-16, 2.22e-16)
ob_waypointcircles_collider.lock_rotations_4d = False
ob_waypointcircles_collider.empty_display_type = 'ARROWS'
ob_waypointcircles_collider.hide_render = True
ob_waypointcircles_collider.display_type = 'WIRE'
ob_waypointcircles_collider.show_wire = True
ob_waypointcircles_collider.show_all_edges = True
ob_waypointcircles_collider.lineart.crease_threshold = 0.0

# ---- collection membership
col_collection_1.objects.link(ob_waypointcircles)
col_collection_1.objects.link(ob_hemi_001)
col_collection_1.objects.link(ob_hemi)
col_collection_1.objects.link(ob_waypointcircles_trigger)
col_collection_1.objects.link(ob_waypointcircles_collider)

# ---- scene / render settings (as saved in the file)
scene.frame_start = 1; scene.frame_end = 250; scene.frame_set(1)
scene.render.engine = 'BLENDER_EEVEE_NEXT'
scene.render.dither_intensity = 0.0
scene.render.bake_margin = 8
scene.cycles.feature_set = 'EXPERIMENTAL'
scene.cycles.use_denoising = False
scene.cycles.samples = 576
scene.cycles.sampling_pattern = 'TABULATED_SOBOL'
scene.cycles.light_sampling_threshold = 0.0
scene.cycles.use_adaptive_sampling = False
scene.cycles.use_light_tree = False
scene.cycles.blur_glossy = 0.0
scene.cycles.sample_clamp_indirect = 0.0
scene.view_settings.view_transform = 'Standard'
bpy.context.view_layer.update()

# ---- added for rendering (the .blend has no active camera): camera
cam_auto = bpy.data.cameras.new('AutoCamera')
cam_auto.lens = 50.0
cam_auto.sensor_width = 36.0
cam_auto.clip_end = 1000.0
ob_auto_camera = bpy.data.objects.new('AutoCamera', cam_auto)
scene.collection.objects.link(ob_auto_camera)
ob_auto_camera.location = (2.38833, -2.866, 1.91067)
ob_auto_camera.rotation_euler = (1.09748, -7.21219e-08, 0.694738)
scene.camera = ob_auto_camera
bpy.context.view_layer.update()
